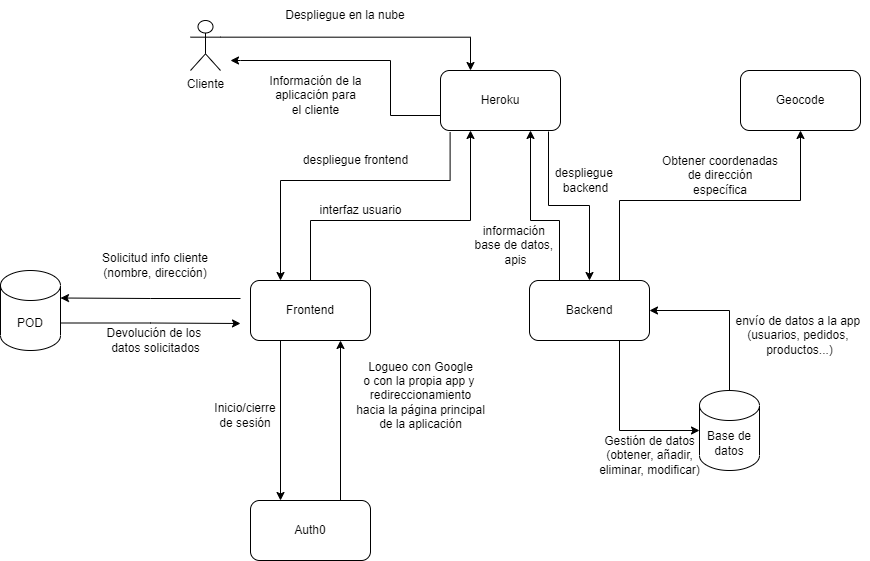

The diagram above was exported from draw.io. Its source (the exported page's mxGraphModel, read from the mxfile embedded in the PNG):
<mxGraphModel dx="1865" dy="547" grid="1" gridSize="10" guides="1" tooltips="1" connect="1" arrows="1" fold="1" page="1" pageScale="1" pageWidth="827" pageHeight="1169" math="0" shadow="0">
  <root>
    <mxCell id="0" />
    <mxCell id="1" parent="0" />
    <mxCell id="xRe9z0wwPEwGfujFr2mz-20" style="edgeStyle=orthogonalEdgeStyle;rounded=0;orthogonalLoop=1;jettySize=auto;html=1;exitX=1;exitY=0.3333333333333333;exitDx=0;exitDy=0;exitPerimeter=0;entryX=0.25;entryY=0;entryDx=0;entryDy=0;" edge="1" parent="1" source="asW2k_f40dxa8RMyewt1-1" target="asW2k_f40dxa8RMyewt1-4">
      <mxGeometry relative="1" as="geometry" />
    </mxCell>
    <mxCell id="asW2k_f40dxa8RMyewt1-1" value="Cliente" style="shape=umlActor;verticalLabelPosition=bottom;verticalAlign=top;html=1;outlineConnect=0;" parent="1" vertex="1">
      <mxGeometry x="120" y="60" width="30" height="50" as="geometry" />
    </mxCell>
    <mxCell id="asW2k_f40dxa8RMyewt1-24" style="edgeStyle=orthogonalEdgeStyle;rounded=0;orthogonalLoop=1;jettySize=auto;html=1;entryX=0.25;entryY=0;entryDx=0;entryDy=0;exitX=0.08;exitY=1.03;exitDx=0;exitDy=0;exitPerimeter=0;" parent="1" source="asW2k_f40dxa8RMyewt1-4" target="asW2k_f40dxa8RMyewt1-5" edge="1">
      <mxGeometry relative="1" as="geometry">
        <mxPoint x="380" y="180" as="sourcePoint" />
        <Array as="points">
          <mxPoint x="380" y="220" />
          <mxPoint x="210" y="220" />
        </Array>
      </mxGeometry>
    </mxCell>
    <mxCell id="xRe9z0wwPEwGfujFr2mz-2" style="edgeStyle=orthogonalEdgeStyle;rounded=0;orthogonalLoop=1;jettySize=auto;html=1;exitX=0;exitY=0.75;exitDx=0;exitDy=0;" edge="1" parent="1" source="asW2k_f40dxa8RMyewt1-4">
      <mxGeometry relative="1" as="geometry">
        <mxPoint x="160" y="100" as="targetPoint" />
        <Array as="points">
          <mxPoint x="320" y="155" />
          <mxPoint x="320" y="100" />
          <mxPoint x="170" y="100" />
        </Array>
      </mxGeometry>
    </mxCell>
    <mxCell id="xRe9z0wwPEwGfujFr2mz-14" style="edgeStyle=orthogonalEdgeStyle;rounded=0;orthogonalLoop=1;jettySize=auto;html=1;exitX=0.9;exitY=1.017;exitDx=0;exitDy=0;exitPerimeter=0;" edge="1" parent="1" source="asW2k_f40dxa8RMyewt1-4" target="asW2k_f40dxa8RMyewt1-6">
      <mxGeometry relative="1" as="geometry" />
    </mxCell>
    <mxCell id="asW2k_f40dxa8RMyewt1-4" value="Heroku" style="rounded=1;whiteSpace=wrap;html=1;" parent="1" vertex="1">
      <mxGeometry x="370" y="110" width="120" height="60" as="geometry" />
    </mxCell>
    <mxCell id="asW2k_f40dxa8RMyewt1-29" style="edgeStyle=orthogonalEdgeStyle;rounded=0;orthogonalLoop=1;jettySize=auto;html=1;exitX=0.25;exitY=1;exitDx=0;exitDy=0;entryX=0.25;entryY=0;entryDx=0;entryDy=0;" parent="1" source="asW2k_f40dxa8RMyewt1-5" target="asW2k_f40dxa8RMyewt1-12" edge="1">
      <mxGeometry relative="1" as="geometry" />
    </mxCell>
    <mxCell id="asW2k_f40dxa8RMyewt1-30" style="edgeStyle=orthogonalEdgeStyle;rounded=0;orthogonalLoop=1;jettySize=auto;html=1;entryX=1;entryY=0;entryDx=0;entryDy=27.5;entryPerimeter=0;" parent="1" target="asW2k_f40dxa8RMyewt1-9" edge="1">
      <mxGeometry relative="1" as="geometry">
        <mxPoint x="170" y="338" as="sourcePoint" />
      </mxGeometry>
    </mxCell>
    <mxCell id="xRe9z0wwPEwGfujFr2mz-18" style="edgeStyle=orthogonalEdgeStyle;rounded=0;orthogonalLoop=1;jettySize=auto;html=1;exitX=0.5;exitY=0;exitDx=0;exitDy=0;entryX=0.25;entryY=1;entryDx=0;entryDy=0;" edge="1" parent="1" source="asW2k_f40dxa8RMyewt1-5" target="asW2k_f40dxa8RMyewt1-4">
      <mxGeometry relative="1" as="geometry">
        <Array as="points">
          <mxPoint x="240" y="260" />
          <mxPoint x="400" y="260" />
        </Array>
      </mxGeometry>
    </mxCell>
    <mxCell id="asW2k_f40dxa8RMyewt1-5" value="Frontend" style="rounded=1;whiteSpace=wrap;html=1;" parent="1" vertex="1">
      <mxGeometry x="180" y="320" width="120" height="60" as="geometry" />
    </mxCell>
    <mxCell id="asW2k_f40dxa8RMyewt1-22" style="edgeStyle=orthogonalEdgeStyle;rounded=0;orthogonalLoop=1;jettySize=auto;html=1;entryX=0;entryY=0.5;entryDx=0;entryDy=0;entryPerimeter=0;exitX=0.75;exitY=1;exitDx=0;exitDy=0;" parent="1" source="asW2k_f40dxa8RMyewt1-6" target="asW2k_f40dxa8RMyewt1-8" edge="1">
      <mxGeometry relative="1" as="geometry" />
    </mxCell>
    <mxCell id="xRe9z0wwPEwGfujFr2mz-16" style="edgeStyle=orthogonalEdgeStyle;rounded=0;orthogonalLoop=1;jettySize=auto;html=1;exitX=0.25;exitY=0;exitDx=0;exitDy=0;entryX=0.75;entryY=1;entryDx=0;entryDy=0;" edge="1" parent="1" source="asW2k_f40dxa8RMyewt1-6" target="asW2k_f40dxa8RMyewt1-4">
      <mxGeometry relative="1" as="geometry">
        <Array as="points">
          <mxPoint x="489" y="260" />
          <mxPoint x="460" y="260" />
        </Array>
      </mxGeometry>
    </mxCell>
    <mxCell id="asW2k_f40dxa8RMyewt1-6" value="Backend" style="rounded=1;whiteSpace=wrap;html=1;" parent="1" vertex="1">
      <mxGeometry x="459" y="320" width="120" height="60" as="geometry" />
    </mxCell>
    <mxCell id="xRe9z0wwPEwGfujFr2mz-5" style="edgeStyle=orthogonalEdgeStyle;rounded=0;orthogonalLoop=1;jettySize=auto;html=1;exitX=0.5;exitY=0;exitDx=0;exitDy=0;exitPerimeter=0;entryX=1;entryY=0.5;entryDx=0;entryDy=0;" edge="1" parent="1" source="asW2k_f40dxa8RMyewt1-8" target="asW2k_f40dxa8RMyewt1-6">
      <mxGeometry relative="1" as="geometry" />
    </mxCell>
    <mxCell id="asW2k_f40dxa8RMyewt1-8" value="Base de datos" style="shape=cylinder3;whiteSpace=wrap;html=1;boundedLbl=1;backgroundOutline=1;size=15;" parent="1" vertex="1">
      <mxGeometry x="629" y="430" width="60" height="80" as="geometry" />
    </mxCell>
    <mxCell id="xRe9z0wwPEwGfujFr2mz-10" style="edgeStyle=orthogonalEdgeStyle;rounded=0;orthogonalLoop=1;jettySize=auto;html=1;exitX=1;exitY=0;exitDx=0;exitDy=52.5;exitPerimeter=0;" edge="1" parent="1" source="asW2k_f40dxa8RMyewt1-9">
      <mxGeometry relative="1" as="geometry">
        <mxPoint x="170" y="363" as="targetPoint" />
      </mxGeometry>
    </mxCell>
    <mxCell id="asW2k_f40dxa8RMyewt1-9" value="POD" style="shape=cylinder3;whiteSpace=wrap;html=1;boundedLbl=1;backgroundOutline=1;size=15;" parent="1" vertex="1">
      <mxGeometry x="-70" y="310" width="60" height="80" as="geometry" />
    </mxCell>
    <mxCell id="asW2k_f40dxa8RMyewt1-10" value="Geocode" style="rounded=1;whiteSpace=wrap;html=1;" parent="1" vertex="1">
      <mxGeometry x="670" y="110" width="120" height="60" as="geometry" />
    </mxCell>
    <mxCell id="xRe9z0wwPEwGfujFr2mz-8" style="edgeStyle=orthogonalEdgeStyle;rounded=0;orthogonalLoop=1;jettySize=auto;html=1;exitX=0.75;exitY=0;exitDx=0;exitDy=0;entryX=0.75;entryY=1;entryDx=0;entryDy=0;" edge="1" parent="1" source="asW2k_f40dxa8RMyewt1-12" target="asW2k_f40dxa8RMyewt1-5">
      <mxGeometry relative="1" as="geometry" />
    </mxCell>
    <mxCell id="asW2k_f40dxa8RMyewt1-12" value="Auth0" style="rounded=1;whiteSpace=wrap;html=1;" parent="1" vertex="1">
      <mxGeometry x="180" y="540" width="120" height="60" as="geometry" />
    </mxCell>
    <mxCell id="asW2k_f40dxa8RMyewt1-14" value="Despliegue en la nube" style="text;html=1;strokeColor=none;fillColor=none;align=center;verticalAlign=middle;whiteSpace=wrap;rounded=0;" parent="1" vertex="1">
      <mxGeometry x="210" y="40" width="130" height="30" as="geometry" />
    </mxCell>
    <mxCell id="asW2k_f40dxa8RMyewt1-15" value="" style="endArrow=classic;html=1;rounded=0;exitX=0.75;exitY=0;exitDx=0;exitDy=0;entryX=0.5;entryY=1;entryDx=0;entryDy=0;" parent="1" source="asW2k_f40dxa8RMyewt1-6" edge="1" target="asW2k_f40dxa8RMyewt1-10">
      <mxGeometry width="50" height="50" relative="1" as="geometry">
        <mxPoint x="410" y="139" as="sourcePoint" />
        <mxPoint x="550" y="139" as="targetPoint" />
        <Array as="points">
          <mxPoint x="549" y="240" />
          <mxPoint x="730" y="240" />
        </Array>
      </mxGeometry>
    </mxCell>
    <mxCell id="asW2k_f40dxa8RMyewt1-16" value="Obtener coordenadas de dirección específica" style="text;html=1;strokeColor=none;fillColor=none;align=center;verticalAlign=middle;whiteSpace=wrap;rounded=0;" parent="1" vertex="1">
      <mxGeometry x="590" y="200" width="120" height="30" as="geometry" />
    </mxCell>
    <mxCell id="asW2k_f40dxa8RMyewt1-31" value="Inicio/cierre de sesión" style="text;html=1;strokeColor=none;fillColor=none;align=center;verticalAlign=middle;whiteSpace=wrap;rounded=0;" parent="1" vertex="1">
      <mxGeometry x="145" y="440" width="60" height="30" as="geometry" />
    </mxCell>
    <mxCell id="asW2k_f40dxa8RMyewt1-32" value="Solicitud info cliente (nombre, dirección)" style="text;html=1;strokeColor=none;fillColor=none;align=center;verticalAlign=middle;whiteSpace=wrap;rounded=0;" parent="1" vertex="1">
      <mxGeometry x="20" y="290" width="130" height="30" as="geometry" />
    </mxCell>
    <mxCell id="xRe9z0wwPEwGfujFr2mz-3" value="Información de la&lt;br&gt;&amp;nbsp;aplicación para &lt;br&gt;el cliente" style="text;html=1;align=center;verticalAlign=middle;resizable=0;points=[];autosize=1;strokeColor=none;fillColor=none;" vertex="1" parent="1">
      <mxGeometry x="190" y="110" width="110" height="50" as="geometry" />
    </mxCell>
    <mxCell id="xRe9z0wwPEwGfujFr2mz-6" value="envío de datos a la app &lt;br&gt;(usuarios, pedidos, &lt;br&gt;productos...)" style="text;html=1;align=center;verticalAlign=middle;resizable=0;points=[];autosize=1;strokeColor=none;fillColor=none;" vertex="1" parent="1">
      <mxGeometry x="659" y="350" width="140" height="50" as="geometry" />
    </mxCell>
    <mxCell id="xRe9z0wwPEwGfujFr2mz-7" value="Gestión de datos&lt;br&gt;(obtener, añadir,&lt;br&gt;eliminar, modificar)" style="text;html=1;align=center;verticalAlign=middle;resizable=0;points=[];autosize=1;strokeColor=none;fillColor=none;" vertex="1" parent="1">
      <mxGeometry x="519" y="470" width="120" height="50" as="geometry" />
    </mxCell>
    <mxCell id="xRe9z0wwPEwGfujFr2mz-9" value="Logueo con Google&lt;br&gt;o con la propia app y&amp;nbsp;&lt;br&gt;redireccionamiento&lt;br&gt;hacia la página principal&lt;br&gt;de la aplicación" style="text;html=1;align=center;verticalAlign=middle;resizable=0;points=[];autosize=1;strokeColor=none;fillColor=none;" vertex="1" parent="1">
      <mxGeometry x="280" y="395" width="140" height="80" as="geometry" />
    </mxCell>
    <mxCell id="xRe9z0wwPEwGfujFr2mz-11" value="Devolución de los &lt;br&gt;datos solicitados" style="text;html=1;align=center;verticalAlign=middle;resizable=0;points=[];autosize=1;strokeColor=none;fillColor=none;" vertex="1" parent="1">
      <mxGeometry x="30" y="365" width="110" height="30" as="geometry" />
    </mxCell>
    <mxCell id="xRe9z0wwPEwGfujFr2mz-12" value="despliegue frontend" style="text;html=1;align=center;verticalAlign=middle;resizable=0;points=[];autosize=1;strokeColor=none;fillColor=none;" vertex="1" parent="1">
      <mxGeometry x="225" y="190" width="120" height="20" as="geometry" />
    </mxCell>
    <mxCell id="xRe9z0wwPEwGfujFr2mz-15" value="despliegue &lt;br&gt;backend" style="text;html=1;align=center;verticalAlign=middle;resizable=0;points=[];autosize=1;strokeColor=none;fillColor=none;" vertex="1" parent="1">
      <mxGeometry x="480" y="205" width="70" height="30" as="geometry" />
    </mxCell>
    <mxCell id="xRe9z0wwPEwGfujFr2mz-17" value="información &lt;br&gt;base de datos, &lt;br&gt;apis" style="text;html=1;align=center;verticalAlign=middle;resizable=0;points=[];autosize=1;strokeColor=none;fillColor=none;" vertex="1" parent="1">
      <mxGeometry x="400" y="260" width="90" height="50" as="geometry" />
    </mxCell>
    <mxCell id="xRe9z0wwPEwGfujFr2mz-19" value="interfaz usuario" style="text;html=1;align=center;verticalAlign=middle;resizable=0;points=[];autosize=1;strokeColor=none;fillColor=none;" vertex="1" parent="1">
      <mxGeometry x="240" y="240" width="100" height="20" as="geometry" />
    </mxCell>
  </root>
</mxGraphModel>